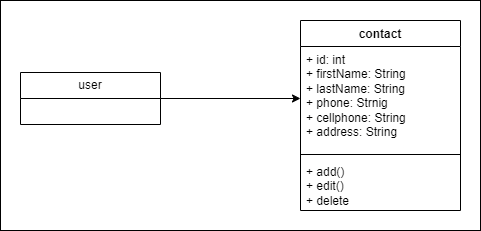

The diagram above was exported from draw.io. Its source (the exported page's mxGraphModel, read from the mxfile embedded in the PNG):
<mxGraphModel dx="1434" dy="768" grid="1" gridSize="10" guides="1" tooltips="1" connect="1" arrows="1" fold="1" page="1" pageScale="1" pageWidth="827" pageHeight="1169" math="0" shadow="0">
  <root>
    <mxCell id="0" />
    <mxCell id="1" parent="0" />
    <mxCell id="wSfIaFix8NI5PXpZS0eZ-10" value="" style="rounded=0;whiteSpace=wrap;html=1;" vertex="1" parent="1">
      <mxGeometry x="160" y="140" width="480" height="230" as="geometry" />
    </mxCell>
    <mxCell id="wSfIaFix8NI5PXpZS0eZ-1" value="contact" style="swimlane;fontStyle=1;align=center;verticalAlign=top;childLayout=stackLayout;horizontal=1;startSize=26;horizontalStack=0;resizeParent=1;resizeParentMax=0;resizeLast=0;collapsible=1;marginBottom=0;whiteSpace=wrap;html=1;" vertex="1" parent="1">
      <mxGeometry x="460" y="160" width="160" height="190" as="geometry">
        <mxRectangle x="290" y="90" width="80" height="30" as="alternateBounds" />
      </mxGeometry>
    </mxCell>
    <mxCell id="wSfIaFix8NI5PXpZS0eZ-2" value="+ id: int&lt;br&gt;+ firstName: String&lt;br&gt;+ lastName: String&lt;br&gt;+ phone: Strnig&lt;br&gt;+ cellphone: String&lt;br&gt;+ address: String" style="text;strokeColor=none;fillColor=none;align=left;verticalAlign=top;spacingLeft=4;spacingRight=4;overflow=hidden;rotatable=0;points=[[0,0.5],[1,0.5]];portConstraint=eastwest;whiteSpace=wrap;html=1;" vertex="1" parent="wSfIaFix8NI5PXpZS0eZ-1">
      <mxGeometry y="26" width="160" height="104" as="geometry" />
    </mxCell>
    <mxCell id="wSfIaFix8NI5PXpZS0eZ-3" value="" style="line;strokeWidth=1;fillColor=none;align=left;verticalAlign=middle;spacingTop=-1;spacingLeft=3;spacingRight=3;rotatable=0;labelPosition=right;points=[];portConstraint=eastwest;strokeColor=inherit;" vertex="1" parent="wSfIaFix8NI5PXpZS0eZ-1">
      <mxGeometry y="130" width="160" height="8" as="geometry" />
    </mxCell>
    <mxCell id="wSfIaFix8NI5PXpZS0eZ-4" value="+ add()&lt;br&gt;+ edit()&lt;br&gt;+ delete" style="text;strokeColor=none;fillColor=none;align=left;verticalAlign=top;spacingLeft=4;spacingRight=4;overflow=hidden;rotatable=0;points=[[0,0.5],[1,0.5]];portConstraint=eastwest;whiteSpace=wrap;html=1;" vertex="1" parent="wSfIaFix8NI5PXpZS0eZ-1">
      <mxGeometry y="138" width="160" height="52" as="geometry" />
    </mxCell>
    <mxCell id="wSfIaFix8NI5PXpZS0eZ-5" value="user" style="swimlane;fontStyle=0;childLayout=stackLayout;horizontal=1;startSize=26;fillColor=none;horizontalStack=0;resizeParent=1;resizeParentMax=0;resizeLast=0;collapsible=1;marginBottom=0;whiteSpace=wrap;html=1;" vertex="1" parent="1">
      <mxGeometry x="180" y="212" width="140" height="52" as="geometry" />
    </mxCell>
    <mxCell id="wSfIaFix8NI5PXpZS0eZ-9" value="" style="endArrow=classic;html=1;rounded=0;exitX=1;exitY=0.5;exitDx=0;exitDy=0;entryX=0;entryY=0.5;entryDx=0;entryDy=0;" edge="1" parent="1" source="wSfIaFix8NI5PXpZS0eZ-5" target="wSfIaFix8NI5PXpZS0eZ-2">
      <mxGeometry width="50" height="50" relative="1" as="geometry">
        <mxPoint x="300" y="260" as="sourcePoint" />
        <mxPoint x="350" y="210" as="targetPoint" />
      </mxGeometry>
    </mxCell>
  </root>
</mxGraphModel>